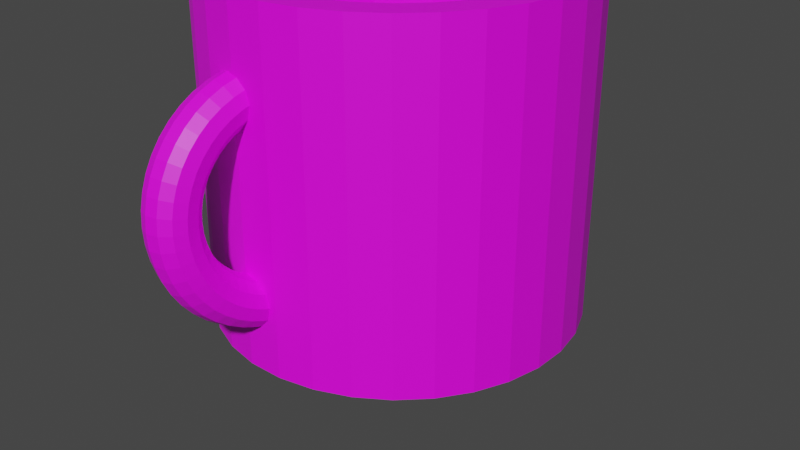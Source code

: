 # Source: Shiriaev-virtualka-hw-3.blend  (saved by Blender 3.6.13; exported with 4.5.12 LTS)
import bpy
from mathutils import Matrix  # noqa: F401  (used for matrix-valued properties, if any)

bpy.ops.wm.read_factory_settings(use_empty=True)
scene = bpy.context.scene
scene.name = 'Scene'

# ---- collections
col_collection = bpy.data.collections.new('Collection'); scene.collection.children.link(col_collection)

# ---- images (referenced by path relative to the original .blend; pixels are not part of the script)
import os
ASSET_DIR = os.environ.get("B2B_ASSET_DIR", "")  # directory of the original .blend (textures are referenced by path, not embedded)
HERE = os.path.dirname(os.path.abspath(__file__))  # packed textures are extracted next to this script under _unpacked/

def load_image(name, relpath, width, height, colorspace="sRGB"):
    """Load a texture the original file referenced (path relative to the .blend, or extracted next to this script)."""
    p = next((c for c in (os.path.join(HERE, relpath), os.path.join(ASSET_DIR, relpath)) if relpath and os.path.exists(c)), "")
    if p:
        img = bpy.data.images.load(p, check_existing=True)
        img.name = name
    else:  # same state as the original file: an image datablock whose file is absent (Cycles renders it pink)
        img = bpy.data.images.new(name, width, height)
        img.source = "FILE"
        img.filepath = "//" + (relpath or name)
    img.colorspace_settings.name = colorspace
    return img
img_dyrachyo_wallpaper_2k_rename_png = load_image('dyrachyo_wallpaper_2k_rename.png', 'dyrachyo_wallpaper_2k_rename.png', 1024, 1024, 'sRGB')

# ---- materials (node trees are filled in below, after node groups)
mat_material_001 = bpy.data.materials.new('Material.001')
mat_material_001.use_transparent_shadow = False
mat_material_001.diffuse_color = (0.8, 0.7295, 0.7295, 1.0)

# ---- material node trees
mat_material_001.use_nodes = True; mat_material_001.node_tree.nodes.clear()
_N = mat_material_001.node_tree.nodes; _L = mat_material_001.node_tree.links
n0 = _N.new('ShaderNodeBsdfPrincipled'); n0.name = 'Principled BSDF'; n0.location = (10, 300)
n0.distribution = 'GGX'
n0.subsurface_method = 'RANDOM_WALK_SKIN'
n0.inputs[3].default_value = 1.45
n0.inputs[27].default_value = (0.0, 0.0, 0.0, 1.0)
n0.inputs[28].default_value = 1.0
n1 = _N.new('ShaderNodeOutputMaterial'); n1.name = 'Material Output'; n1.location = (300, 300)
n2 = _N.new('ShaderNodeTexImage'); n2.name = 'Image Texture'; n2.location = (-335, 258)
n2.image = img_dyrachyo_wallpaper_2k_rename_png
_L.new(n0.outputs[0], n1.inputs[0])
_L.new(n2.outputs[0], n0.inputs[0])
n1.is_active_output = True

# ---- world
world_world = bpy.data.worlds.new('World'); scene.world = world_world
world_world.use_nodes = True; world_world.node_tree.nodes.clear()
_N = world_world.node_tree.nodes; _L = world_world.node_tree.links
n0 = _N.new('ShaderNodeOutputWorld'); n0.name = 'World Output'; n0.location = (300, 300)
n1 = _N.new('ShaderNodeBackground'); n1.name = 'Background'; n1.location = (10, 300)
n1.inputs[0].default_value = (0.05088, 0.05088, 0.05088, 1.0)
_L.new(n1.outputs[0], n0.inputs[0])
n0.is_active_output = True
world_world.color = (0.05088, 0.05088, 0.05088)
world_world.use_sun_shadow = False
world_world.sun_shadow_jitter_overblur = 0.0

# ---- cameras
cam_camera = bpy.data.cameras.new('Camera')
cam_camera.clip_end = 100.0
cam_camera.ortho_scale = 7.314

# ---- meshes
me_cylinder = bpy.data.meshes.new('Cylinder')
me_cylinder.from_pydata([(-1.137e-08, 1.905, -1.905), (0.3716, 1.868, -1.905), (0.7289, 1.76, -1.905), (1.058, 1.584, -1.905), (1.347, 1.347, -1.905), (1.584, 1.058, -1.905), (1.76, 0.7289, -1.905), (1.868, 0.3716, -1.905), (1.905, -1.705e-09, -1.905), (1.868, -0.3716, -1.905), (1.76, -0.7289, -1.905), (1.584, -1.058, -1.905), (1.347, -1.347, -1.905), (1.058, -1.584, -1.905), (0.7289, -1.76, -1.905), (0.3716, -1.868, -1.905), (-1.137e-08, -1.905, -1.905), (-0.3716, -1.868, -1.905), (-0.7289, -1.76, -1.905), (-1.058, -1.584, -1.905), (-1.347, -1.347, -1.905), (-1.584, -1.058, -1.905), (-1.76, -0.7289, -1.905), (-1.868, -0.3716, -1.905), (-1.905, -1.705e-09, -1.905), (-1.868, 0.3716, -1.905), (-1.76, 0.7289, -1.905), (-1.584, 1.058, -1.905), (-1.347, 1.347, -1.905), (-1.058, 1.584, -1.905), (-0.7289, 1.76, -1.905), (-0.3716, 1.868, -1.905), (-1.676e-08, 1.627, 1.629), (-1.137e-08, 1.905, 1.628), (0.3173, 1.595, 1.629), (0.3716, 1.868, 1.628), (0.6225, 1.503, 1.629), (0.7289, 1.76, 1.628), (0.9037, 1.352, 1.629), (1.058, 1.584, 1.628), (1.15, 1.15, 1.629), (1.347, 1.347, 1.628), (1.352, 0.9037, 1.629), (1.584, 1.058, 1.628), (1.503, 0.6225, 1.629), (1.76, 0.7289, 1.628), (1.595, 0.3173, 1.629), (1.868, 0.3716, 1.628), (1.627, 0.0, 1.629), (1.905, -1.705e-09, 1.628), (1.595, -0.3173, 1.629), (1.868, -0.3716, 1.628), (1.503, -0.6225, 1.629), (1.76, -0.7289, 1.628), (1.352, -0.9037, 1.629), (1.584, -1.058, 1.628), (1.15, -1.15, 1.629), (1.347, -1.347, 1.628), (0.9037, -1.352, 1.629), (1.058, -1.584, 1.628), (0.6225, -1.503, 1.629), (0.7289, -1.76, 1.628), (0.3173, -1.595, 1.629), (0.3716, -1.868, 1.628), (-1.49e-08, -1.627, 1.629), (-1.137e-08, -1.905, 1.628), (-0.3173, -1.595, 1.629), (-0.3716, -1.868, 1.628), (-0.6225, -1.503, 1.629), (-0.7289, -1.76, 1.628), (-0.9037, -1.352, 1.629), (-1.058, -1.584, 1.628), (-1.15, -1.15, 1.629), (-1.347, -1.347, 1.628), (-1.352, -0.9037, 1.629), (-1.584, -1.058, 1.628), (-1.503, -0.6225, 1.629), (-1.76, -0.7289, 1.628), (-1.595, -0.3173, 1.629), (-1.868, -0.3716, 1.628), (-1.627, -3.725e-09, 1.629), (-1.905, -1.705e-09, 1.628), (-1.595, 0.3173, 1.629), (-1.868, 0.3716, 1.628), (-1.503, 0.6225, 1.629), (-1.76, 0.7289, 1.628), (-1.352, 0.9037, 1.629), (-1.584, 1.058, 1.628), (-1.15, 1.15, 1.629), (-1.347, 1.347, 1.628), (-0.9037, 1.352, 1.629), (-1.058, 1.584, 1.628), (-0.6225, 1.503, 1.629), (-0.7289, 1.76, 1.628), (-0.3173, 1.595, 1.629), (-0.3716, 1.868, 1.628), (-1.069e-07, 1.627, -1.6), (0.3173, 1.595, -1.6), (0.6225, 1.503, -1.6), (0.9037, 1.352, -1.6), (1.15, 1.15, -1.6), (1.352, 0.9037, -1.6), (1.503, 0.6225, -1.6), (1.595, 0.3173, -1.6), (1.627, 0.0, -1.6), (1.595, -0.3173, -1.6), (1.503, -0.6225, -1.6), (1.352, -0.9037, -1.6), (1.15, -1.15, -1.6), (0.9037, -1.352, -1.6), (0.6225, -1.503, -1.6), (0.3173, -1.595, -1.6), (-1.05e-07, -1.627, -1.6), (-0.3173, -1.595, -1.6), (-0.6225, -1.503, -1.6), (-0.9037, -1.352, -1.6), (-1.15, -1.15, -1.6), (-1.352, -0.9037, -1.6), (-1.503, -0.6225, -1.6), (-1.595, -0.3173, -1.6), (-1.627, -3.725e-09, -1.6), (-1.595, 0.3173, -1.6), (-1.503, 0.6225, -1.6), (-1.352, 0.9037, -1.6), (-1.15, 1.15, -1.6), (-0.9037, 1.352, -1.6), (-0.6225, 1.503, -1.6), (-0.3173, 1.595, -1.6), (0.05939, -1.785, -1.486), (-0.06701, -1.777, -1.459), (-0.1627, -1.761, -1.374), (-0.2021, -1.741, -1.252), (-0.1746, -1.723, -1.127), (-0.08758, -1.711, -1.032), (0.03563, -1.708, -0.9925), (0.162, -1.716, -1.019), (0.2577, -1.732, -1.105), (0.2971, -1.752, -1.226), (0.2696, -1.771, -1.351), (0.1826, -1.783, -1.447), (0.05393, -1.945, -1.451), (-0.07231, -1.932, -1.425), (-0.1676, -1.905, -1.342), (-0.2065, -1.869, -1.224), (-0.1784, -1.834, -1.102), (-0.091, -1.811, -1.01), (0.03236, -1.804, -0.9713), (0.1586, -1.816, -0.997), (0.2539, -1.844, -1.08), (0.2927, -1.88, -1.198), (0.2647, -1.914, -1.32), (0.1773, -1.938, -1.412), (0.04756, -2.098, -1.395), (-0.07852, -2.082, -1.371), (-0.1734, -2.043, -1.292), (-0.2116, -1.991, -1.179), (-0.1829, -1.942, -1.063), (-0.09499, -1.907, -0.9748), (0.02854, -1.896, -0.9378), (0.1546, -1.913, -0.9619), (0.2495, -1.952, -1.041), (0.2877, -2.003, -1.153), (0.259, -2.053, -1.269), (0.1711, -2.087, -1.358), (0.04037, -2.243, -1.319), (-0.08551, -2.223, -1.297), (-0.1798, -2.173, -1.224), (-0.2173, -2.107, -1.119), (-0.1879, -2.043, -1.01), (-0.0995, -1.998, -0.9275), (0.02422, -1.983, -0.8925), (0.1501, -2.003, -0.9146), (0.2444, -2.053, -0.988), (0.2819, -2.119, -1.093), (0.2525, -2.183, -1.201), (0.1641, -2.228, -1.284), (0.03249, -2.377, -1.226), (-0.09318, -2.353, -1.206), (-0.1869, -2.294, -1.139), (-0.2236, -2.214, -1.044), (-0.1934, -2.137, -0.9447), (-0.1044, -2.081, -0.8688), (0.0195, -2.063, -0.8363), (0.1452, -2.087, -0.8559), (0.2389, -2.147, -0.9224), (0.2756, -2.226, -1.018), (0.2454, -2.303, -1.117), (0.1564, -2.359, -1.193), (0.02406, -2.497, -1.115), (-0.1014, -2.47, -1.099), (-0.1945, -2.402, -1.04), (-0.2304, -2.311, -0.9555), (-0.1993, -2.221, -0.8675), (-0.1097, -2.157, -0.7996), (0.01443, -2.136, -0.77), (0.1399, -2.163, -0.7867), (0.233, -2.231, -0.8452), (0.2688, -2.322, -0.9297), (0.2378, -2.412, -1.018), (0.1482, -2.476, -1.086), (0.01521, -2.602, -0.9901), (-0.11, -2.572, -0.9767), (-0.2025, -2.496, -0.9275), (-0.2374, -2.395, -0.8554), (-0.2055, -2.294, -0.7799), (-0.1153, -2.223, -0.7212), (0.009127, -2.198, -0.695), (0.1343, -2.228, -0.7083), (0.2268, -2.304, -0.7576), (0.2618, -2.406, -0.8296), (0.2299, -2.506, -0.9051), (0.1396, -2.578, -0.9638), (0.006105, -2.69, -0.8523), (-0.1189, -2.657, -0.8427), (-0.2107, -2.575, -0.8035), (-0.2447, -2.465, -0.7452), (-0.2119, -2.356, -0.6835), (-0.121, -2.278, -0.6348), (0.003663, -2.251, -0.6123), (0.1286, -2.283, -0.6219), (0.2204, -2.366, -0.6611), (0.2545, -2.476, -0.7194), (0.2217, -2.585, -0.7811), (0.1307, -2.663, -0.8298), (-0.003106, -2.759, -0.7043), (-0.1278, -2.724, -0.6986), (-0.219, -2.637, -0.6703), (-0.2521, -2.52, -0.6268), (-0.2183, -2.404, -0.5799), (-0.1267, -2.321, -0.5421), (-0.001864, -2.292, -0.5235), (0.1229, -2.326, -0.5292), (0.214, -2.414, -0.5575), (0.2471, -2.531, -0.601), (0.2134, -2.647, -0.6479), (0.1218, -2.73, -0.6857), (-0.01226, -2.807, -0.5485), (-0.1367, -2.772, -0.547), (-0.2272, -2.681, -0.5301), (-0.2594, -2.559, -0.5022), (-0.2247, -2.438, -0.4708), (-0.1325, -2.351, -0.4444), (-0.007358, -2.322, -0.43), (0.1171, -2.357, -0.4315), (0.2076, -2.448, -0.4485), (0.2398, -2.57, -0.4764), (0.2051, -2.691, -0.5077), (0.1129, -2.778, -0.5341), (-0.02121, -2.836, -0.3877), (-0.1454, -2.799, -0.3905), (-0.2353, -2.706, -0.3853), (-0.2666, -2.581, -0.3735), (-0.231, -2.458, -0.3583), (-0.1381, -2.369, -0.3436), (-0.01273, -2.339, -0.3336), (0.1115, -2.375, -0.3307), (0.2013, -2.468, -0.3359), (0.2326, -2.593, -0.3477), (0.1971, -2.716, -0.363), (0.1042, -2.805, -0.3776), (-0.0298, -2.842, -0.2246), (-0.1538, -2.806, -0.2318), (-0.243, -2.713, -0.2385), (-0.2734, -2.587, -0.243), (-0.237, -2.463, -0.2441), (-0.1435, -2.373, -0.2414), (-0.01788, -2.343, -0.2357), (0.1061, -2.379, -0.2285), (0.1953, -2.473, -0.2217), (0.2258, -2.598, -0.2172), (0.1893, -2.722, -0.2162), (0.0958, -2.812, -0.2189), (-0.03787, -2.828, -0.06191), (-0.1617, -2.792, -0.07346), (-0.2502, -2.7, -0.09212), (-0.2799, -2.575, -0.1129), (-0.2427, -2.453, -0.1302), (-0.1485, -2.364, -0.1394), (-0.02272, -2.334, -0.1381), (0.1011, -2.37, -0.1265), (0.1897, -2.462, -0.1079), (0.2193, -2.587, -0.08709), (0.1821, -2.709, -0.06978), (0.08794, -2.798, -0.06056), (-0.0453, -2.792, 0.09749), (-0.1689, -2.757, 0.08167), (-0.2569, -2.667, 0.05134), (-0.2858, -2.547, 0.01464), (-0.2479, -2.428, -0.01862), (-0.1532, -2.342, -0.0395), (-0.02718, -2.313, -0.04243), (0.09641, -2.348, -0.02661), (0.1845, -2.437, 0.003722), (0.2134, -2.558, 0.04043), (0.1754, -2.677, 0.07368), (0.08072, -2.763, 0.09457), (-0.05195, -2.736, 0.2509), (-0.1754, -2.703, 0.231), (-0.2629, -2.617, 0.1894), (-0.2912, -2.502, 0.1374), (-0.2525, -2.388, 0.08878), (-0.1574, -2.307, 0.05666), (-0.03117, -2.279, 0.04962), (0.09224, -2.312, 0.06956), (0.1798, -2.398, 0.1111), (0.208, -2.513, 0.1632), (0.1694, -2.627, 0.2118), (0.07424, -2.708, 0.2439), (-0.05772, -2.66, 0.3957), (-0.181, -2.629, 0.3719), (-0.2681, -2.549, 0.3198), (-0.2958, -2.441, 0.2532), (-0.2566, -2.335, 0.1901), (-0.161, -2.259, 0.1474), (-0.03463, -2.233, 0.1365), (0.08863, -2.265, 0.1603), (0.1758, -2.345, 0.2125), (0.2034, -2.453, 0.279), (0.1642, -2.559, 0.3421), (0.06863, -2.635, 0.3848), (-0.06249, -2.566, 0.5294), (-0.1856, -2.538, 0.5021), (-0.2724, -2.464, 0.4401), (-0.2996, -2.366, 0.3602), (-0.2599, -2.27, 0.2838), (-0.164, -2.2, 0.2312), (-0.03749, -2.177, 0.2167), (0.08563, -2.206, 0.2441), (0.1724, -2.279, 0.3061), (0.1996, -2.377, 0.386), (0.1599, -2.474, 0.4624), (0.06398, -2.543, 0.5149), (-0.0662, -2.456, 0.6498), (-0.1892, -2.43, 0.6192), (-0.2757, -2.365, 0.5484), (-0.3026, -2.278, 0.4565), (-0.2625, -2.192, 0.368), (-0.1663, -2.131, 0.3067), (-0.03972, -2.111, 0.289), (0.08331, -2.137, 0.3196), (0.1698, -2.202, 0.3903), (0.1966, -2.289, 0.4823), (0.1566, -2.374, 0.5707), (0.06038, -2.436, 0.6321), (-0.06877, -2.33, 0.7547), (-0.1917, -2.308, 0.7213), (-0.2781, -2.252, 0.6428), (-0.3046, -2.177, 0.5404), (-0.2643, -2.104, 0.4414), (-0.1679, -2.052, 0.3724), (-0.04126, -2.035, 0.3519), (0.0817, -2.058, 0.3853), (0.168, -2.114, 0.4638), (0.1946, -2.189, 0.5662), (0.1543, -2.262, 0.6652), (0.05787, -2.314, 0.7342), (-0.07017, -2.192, 0.8424), (-0.1931, -2.174, 0.8066), (-0.2793, -2.128, 0.7217), (-0.3057, -2.067, 0.6105), (-0.2653, -2.008, 0.5028), (-0.1688, -1.966, 0.4274), (-0.0421, -1.953, 0.4045), (0.08082, -1.972, 0.4403), (0.167, -2.018, 0.5251), (0.1935, -2.078, 0.6363), (0.153, -2.137, 0.7441), (0.05651, -2.179, 0.8195), (-0.07037, -2.044, 0.9113), (-0.1933, -2.029, 0.8737), (-0.2795, -1.994, 0.7838), (-0.3059, -1.948, 0.6657), (-0.2654, -1.904, 0.5511), (-0.1689, -1.873, 0.4706), (-0.04222, -1.864, 0.4459), (0.0807, -1.879, 0.4835), (0.1669, -1.914, 0.5734), (0.1933, -1.96, 0.6915), (0.1528, -2.004, 0.8061), (0.05632, -2.035, 0.8866), (-0.06936, -1.888, 0.9604), (-0.1923, -1.877, 0.9214), (-0.2786, -1.854, 0.8279), (-0.3051, -1.824, 0.7049), (-0.2647, -1.795, 0.5854), (-0.1683, -1.775, 0.5013), (-0.04161, -1.77, 0.4753), (0.08133, -1.781, 0.5142), (0.1676, -1.805, 0.6077), (0.1941, -1.835, 0.7307), (0.1537, -1.864, 0.8503), (0.0573, -1.883, 0.9343), (-0.06716, -1.727, 0.9887), (-0.1902, -1.721, 0.949), (-0.2766, -1.709, 0.8534), (-0.3033, -1.695, 0.7276), (-0.2632, -1.682, 0.6052), (-0.1669, -1.674, 0.5191), (-0.0403, -1.674, 0.4923), (0.0827, -1.68, 0.532), (0.1691, -1.692, 0.6275), (0.1959, -1.706, 0.7534), (0.1557, -1.719, 0.8757), (0.05944, -1.726, 0.9619)], [], [(31, 95, 33, 0), (2, 37, 39, 3), (3, 39, 41, 4), (4, 41, 43, 5), (5, 43, 45, 6), (6, 45, 47, 7), (7, 47, 49, 8), (8, 49, 51, 9), (9, 51, 53, 10), (10, 53, 55, 11), (11, 55, 57, 12), (12, 57, 59, 13), (13, 59, 61, 14), (14, 61, 63, 15), (15, 63, 65, 16), (16, 65, 67, 17), (17, 67, 69, 18), (18, 69, 71, 19), (19, 71, 73, 20), (20, 73, 75, 21), (21, 75, 77, 22), (22, 77, 79, 23), (23, 79, 81, 24), (24, 81, 83, 25), (25, 83, 85, 26), (26, 85, 87, 27), (27, 87, 89, 28), (28, 89, 91, 29), (29, 91, 93, 30), (30, 93, 95, 31), (0, 33, 35, 1), (1, 35, 37, 2), (0, 1, 2, 3, 4, 5, 6, 7, 8, 9, 10, 11, 12, 13, 14, 15, 16, 17, 18, 19, 20, 21, 22, 23, 24, 25, 26, 27, 28, 29, 30, 31), (35, 33, 32, 34), (37, 35, 34, 36), (39, 37, 36, 38), (41, 39, 38, 40), (43, 41, 40, 42), (45, 43, 42, 44), (47, 45, 44, 46), (49, 47, 46, 48), (51, 49, 48, 50), (53, 51, 50, 52), (55, 53, 52, 54), (57, 55, 54, 56), (59, 57, 56, 58), (61, 59, 58, 60), (63, 61, 60, 62), (65, 63, 62, 64), (67, 65, 64, 66), (69, 67, 66, 68), (71, 69, 68, 70), (73, 71, 70, 72), (75, 73, 72, 74), (77, 75, 74, 76), (79, 77, 76, 78), (81, 79, 78, 80), (83, 81, 80, 82), (85, 83, 82, 84), (87, 85, 84, 86), (89, 87, 86, 88), (91, 89, 88, 90), (93, 91, 90, 92), (95, 93, 92, 94), (33, 95, 94, 32), (40, 38, 99, 100), (97, 96, 127, 126, 125, 124, 123, 122, 121, 120, 119, 118, 117, 116, 115, 114, 113, 112, 111, 110, 109, 108, 107, 106, 105, 104, 103, 102, 101, 100, 99, 98), (58, 56, 108, 109), (76, 74, 117, 118), (94, 92, 126, 127), (50, 48, 104, 105), (68, 66, 113, 114), (86, 84, 122, 123), (32, 94, 127, 96), (42, 40, 100, 101), (60, 58, 109, 110), (78, 76, 118, 119), (34, 32, 96, 97), (52, 50, 105, 106), (70, 68, 114, 115), (88, 86, 123, 124), (44, 42, 101, 102), (62, 60, 110, 111), (80, 78, 119, 120), (36, 34, 97, 98), (54, 52, 106, 107), (72, 70, 115, 116), (90, 88, 124, 125), (46, 44, 102, 103), (64, 62, 111, 112), (82, 80, 120, 121), (38, 36, 98, 99), (56, 54, 107, 108), (74, 72, 116, 117), (92, 90, 125, 126), (48, 46, 103, 104), (66, 64, 112, 113), (84, 82, 121, 122), (128, 140, 141, 129), (129, 141, 142, 130), (130, 142, 143, 131), (131, 143, 144, 132), (132, 144, 145, 133), (133, 145, 146, 134), (134, 146, 147, 135), (135, 147, 148, 136), (136, 148, 149, 137), (137, 149, 150, 138), (138, 150, 151, 139), (139, 151, 140, 128), (140, 152, 153, 141), (141, 153, 154, 142), (142, 154, 155, 143), (143, 155, 156, 144), (144, 156, 157, 145), (145, 157, 158, 146), (146, 158, 159, 147), (147, 159, 160, 148), (148, 160, 161, 149), (149, 161, 162, 150), (150, 162, 163, 151), (151, 163, 152, 140), (152, 164, 165, 153), (153, 165, 166, 154), (154, 166, 167, 155), (155, 167, 168, 156), (156, 168, 169, 157), (157, 169, 170, 158), (158, 170, 171, 159), (159, 171, 172, 160), (160, 172, 173, 161), (161, 173, 174, 162), (162, 174, 175, 163), (163, 175, 164, 152), (164, 176, 177, 165), (165, 177, 178, 166), (166, 178, 179, 167), (167, 179, 180, 168), (168, 180, 181, 169), (169, 181, 182, 170), (170, 182, 183, 171), (171, 183, 184, 172), (172, 184, 185, 173), (173, 185, 186, 174), (174, 186, 187, 175), (175, 187, 176, 164), (176, 188, 189, 177), (177, 189, 190, 178), (178, 190, 191, 179), (179, 191, 192, 180), (180, 192, 193, 181), (181, 193, 194, 182), (182, 194, 195, 183), (183, 195, 196, 184), (184, 196, 197, 185), (185, 197, 198, 186), (186, 198, 199, 187), (187, 199, 188, 176), (188, 200, 201, 189), (189, 201, 202, 190), (190, 202, 203, 191), (191, 203, 204, 192), (192, 204, 205, 193), (193, 205, 206, 194), (194, 206, 207, 195), (195, 207, 208, 196), (196, 208, 209, 197), (197, 209, 210, 198), (198, 210, 211, 199), (199, 211, 200, 188), (200, 212, 213, 201), (201, 213, 214, 202), (202, 214, 215, 203), (203, 215, 216, 204), (204, 216, 217, 205), (205, 217, 218, 206), (206, 218, 219, 207), (207, 219, 220, 208), (208, 220, 221, 209), (209, 221, 222, 210), (210, 222, 223, 211), (211, 223, 212, 200), (212, 224, 225, 213), (213, 225, 226, 214), (214, 226, 227, 215), (215, 227, 228, 216), (216, 228, 229, 217), (217, 229, 230, 218), (218, 230, 231, 219), (219, 231, 232, 220), (220, 232, 233, 221), (221, 233, 234, 222), (222, 234, 235, 223), (223, 235, 224, 212), (224, 236, 237, 225), (225, 237, 238, 226), (226, 238, 239, 227), (227, 239, 240, 228), (228, 240, 241, 229), (229, 241, 242, 230), (230, 242, 243, 231), (231, 243, 244, 232), (232, 244, 245, 233), (233, 245, 246, 234), (234, 246, 247, 235), (235, 247, 236, 224), (236, 248, 249, 237), (237, 249, 250, 238), (238, 250, 251, 239), (239, 251, 252, 240), (240, 252, 253, 241), (241, 253, 254, 242), (242, 254, 255, 243), (243, 255, 256, 244), (244, 256, 257, 245), (245, 257, 258, 246), (246, 258, 259, 247), (247, 259, 248, 236), (248, 260, 261, 249), (249, 261, 262, 250), (250, 262, 263, 251), (251, 263, 264, 252), (252, 264, 265, 253), (253, 265, 266, 254), (254, 266, 267, 255), (255, 267, 268, 256), (256, 268, 269, 257), (257, 269, 270, 258), (258, 270, 271, 259), (259, 271, 260, 248), (260, 272, 273, 261), (261, 273, 274, 262), (262, 274, 275, 263), (263, 275, 276, 264), (264, 276, 277, 265), (265, 277, 278, 266), (266, 278, 279, 267), (267, 279, 280, 268), (268, 280, 281, 269), (269, 281, 282, 270), (270, 282, 283, 271), (271, 283, 272, 260), (272, 284, 285, 273), (273, 285, 286, 274), (274, 286, 287, 275), (275, 287, 288, 276), (276, 288, 289, 277), (277, 289, 290, 278), (278, 290, 291, 279), (279, 291, 292, 280), (280, 292, 293, 281), (281, 293, 294, 282), (282, 294, 295, 283), (283, 295, 284, 272), (284, 296, 297, 285), (285, 297, 298, 286), (286, 298, 299, 287), (287, 299, 300, 288), (288, 300, 301, 289), (289, 301, 302, 290), (290, 302, 303, 291), (291, 303, 304, 292), (292, 304, 305, 293), (293, 305, 306, 294), (294, 306, 307, 295), (295, 307, 296, 284), (296, 308, 309, 297), (297, 309, 310, 298), (298, 310, 311, 299), (299, 311, 312, 300), (300, 312, 313, 301), (301, 313, 314, 302), (302, 314, 315, 303), (303, 315, 316, 304), (304, 316, 317, 305), (305, 317, 318, 306), (306, 318, 319, 307), (307, 319, 308, 296), (308, 320, 321, 309), (309, 321, 322, 310), (310, 322, 323, 311), (311, 323, 324, 312), (312, 324, 325, 313), (313, 325, 326, 314), (314, 326, 327, 315), (315, 327, 328, 316), (316, 328, 329, 317), (317, 329, 330, 318), (318, 330, 331, 319), (319, 331, 320, 308), (320, 332, 333, 321), (321, 333, 334, 322), (322, 334, 335, 323), (323, 335, 336, 324), (324, 336, 337, 325), (325, 337, 338, 326), (326, 338, 339, 327), (327, 339, 340, 328), (328, 340, 341, 329), (329, 341, 342, 330), (330, 342, 343, 331), (331, 343, 332, 320), (332, 344, 345, 333), (333, 345, 346, 334), (334, 346, 347, 335), (335, 347, 348, 336), (336, 348, 349, 337), (337, 349, 350, 338), (338, 350, 351, 339), (339, 351, 352, 340), (340, 352, 353, 341), (341, 353, 354, 342), (342, 354, 355, 343), (343, 355, 344, 332), (344, 356, 357, 345), (345, 357, 358, 346), (346, 358, 359, 347), (347, 359, 360, 348), (348, 360, 361, 349), (349, 361, 362, 350), (350, 362, 363, 351), (351, 363, 364, 352), (352, 364, 365, 353), (353, 365, 366, 354), (354, 366, 367, 355), (355, 367, 356, 344), (356, 368, 369, 357), (357, 369, 370, 358), (358, 370, 371, 359), (359, 371, 372, 360), (360, 372, 373, 361), (361, 373, 374, 362), (362, 374, 375, 363), (363, 375, 376, 364), (364, 376, 377, 365), (365, 377, 378, 366), (366, 378, 379, 367), (367, 379, 368, 356), (368, 380, 381, 369), (369, 381, 382, 370), (370, 382, 383, 371), (371, 383, 384, 372), (372, 384, 385, 373), (373, 385, 386, 374), (374, 386, 387, 375), (375, 387, 388, 376), (376, 388, 389, 377), (377, 389, 390, 378), (378, 390, 391, 379), (379, 391, 380, 368), (380, 392, 393, 381), (381, 393, 394, 382), (382, 394, 395, 383), (383, 395, 396, 384), (384, 396, 397, 385), (385, 397, 398, 386), (386, 398, 399, 387), (387, 399, 400, 388), (388, 400, 401, 389), (389, 401, 402, 390), (390, 402, 403, 391), (391, 403, 392, 380)])
_uv = me_cylinder.uv_layers.new(name='UVMap')
_uv.uv.foreach_set('vector', [0.03125, 0.3257, 0.03125, 0.8666, 0.0, 0.8666, 0.0, 0.3257, 0.9375, 0.3257, 0.9375, 0.8666, 0.9063, 0.8666, 0.9063, 0.3257, 0.9063, 0.3257, 0.9063, 0.8666, 0.875, 0.8666, 0.875, 0.3257, 0.875, 0.3257, 0.875, 0.8666, 0.8438, 0.8666, 0.8438, 0.3257, 0.8438, 0.3257, 0.8438, 0.8666, 0.8125, 0.8666, 0.8125, 0.3257, 0.8125, 0.3257, 0.8125, 0.8666, 0.7813, 0.8666, 0.7813, 0.3257, 0.7813, 0.3257, 0.7813, 0.8666, 0.75, 0.8666, 0.75, 0.3257, 0.75, 0.3257, 0.75, 0.8666, 0.7188, 0.8666, 0.7188, 0.3257, 0.7188, 0.3257, 0.7188, 0.8666, 0.6875, 0.8666, 0.6875, 0.3257, 0.6875, 0.3257, 0.6875, 0.8666, 0.6563, 0.8666, 0.6563, 0.3257, 0.6563, 0.3257, 0.6563, 0.8666, 0.625, 0.8666, 0.625, 0.3257, 0.625, 0.3257, 0.625, 0.8666, 0.5938, 0.8666, 0.5938, 0.3257, 0.5938, 0.3257, 0.5938, 0.8666, 0.5625, 0.8666, 0.5625, 0.3257, 0.5625, 0.3257, 0.5625, 0.8666, 0.5312, 0.8666, 0.5312, 0.3257, 0.5312, 0.3257, 0.5312, 0.8666, 0.5, 0.8666, 0.5, 0.3257, 0.5, 0.3257, 0.5, 0.8666, 0.4688, 0.8666, 0.4688, 0.3257, 0.4688, 0.3257, 0.4688, 0.8666, 0.4375, 0.8666, 0.4375, 0.3257, 0.4375, 0.3257, 0.4375, 0.8666, 0.4062, 0.8666, 0.4062, 0.3257, 0.4062, 0.3257, 0.4062, 0.8666, 0.375, 0.8666, 0.375, 0.3257, 0.375, 0.3257, 0.375, 0.8666, 0.3438, 0.8666, 0.3438, 0.3257, 0.3438, 0.3257, 0.3438, 0.8666, 0.3125, 0.8666, 0.3125, 0.3257, 0.3125, 0.3257, 0.3125, 0.8666, 0.2812, 0.8666, 0.2812, 0.3257, 0.2812, 0.3257, 0.2812, 0.8666, 0.25, 0.8666, 0.25, 0.3257, 0.25, 0.3257, 0.25, 0.8666, 0.2188, 0.8666, 0.2188, 0.3257, 0.2188, 0.3257, 0.2188, 0.8666, 0.1875, 0.8666, 0.1875, 0.3257, 0.1875, 0.3257, 0.1875, 0.8666, 0.1562, 0.8666, 0.1562, 0.3257, 0.1562, 0.3257, 0.1562, 0.8666, 0.125, 0.8666, 0.125, 0.3257, 0.125, 0.3257, 0.125, 0.8666, 0.09375, 0.8666, 0.09375, 0.3257, 0.09375, 0.3257, 0.09375, 0.8666, 0.0625, 0.8666, 0.0625, 0.3257, 0.0625, 0.3257, 0.0625, 0.8666, 0.03125, 0.8666, 0.03125, 0.3257, 1.0, 0.3257, 1.0, 0.8666, 0.9688, 0.8666, 0.9688, 0.3257, 0.9688, 0.3257, 0.9688, 0.8666, 0.9375, 0.8666, 0.9375, 0.3257, 0.75, 1.004, 0.7968, 0.9994, 0.8418, 0.9858, 0.8833, 0.9636, 0.9197, 0.9338, 0.9496, 0.8974, 0.9717, 0.8559, 0.9854, 0.8109, 0.99, 0.7641, 0.9854, 0.7172, 0.9717, 0.6722, 0.9496, 0.6307, 0.9197, 0.5944, 0.8833, 0.5645, 0.8418, 0.5423, 0.7968, 0.5287, 0.75, 0.5241, 0.7032, 0.5287, 0.6582, 0.5423, 0.6167, 0.5645, 0.5803, 0.5944, 0.5504, 0.6307, 0.5283, 0.6722, 0.5146, 0.7172, 0.51, 0.7641, 0.5146, 0.8109, 0.5283, 0.8559, 0.5504, 0.8974, 0.5803, 0.9338, 0.6167, 0.9636, 0.6582, 0.9858, 0.7032, 0.9994, 0.2968, 0.4854, 0.25, 0.49, 0.25, 0.455, 0.29, 0.451, 0.3418, 0.4717, 0.2968, 0.4854, 0.29, 0.451, 0.3284, 0.4394, 0.3833, 0.4496, 0.3418, 0.4717, 0.3284, 0.4394, 0.3639, 0.4204, 0.4197, 0.4197, 0.3833, 0.4496, 0.3639, 0.4204, 0.3949, 0.3949, 0.4496, 0.3833, 0.4197, 0.4197, 0.3949, 0.3949, 0.4204, 0.3639, 0.4717, 0.3418, 0.4496, 0.3833, 0.4204, 0.3639, 0.4394, 0.3284, 0.4854, 0.2968, 0.4717, 0.3418, 0.4394, 0.3284, 0.451, 0.29, 0.49, 0.25, 0.4854, 0.2968, 0.451, 0.29, 0.455, 0.25, 0.4854, 0.2032, 0.49, 0.25, 0.455, 0.25, 0.451, 0.21, 0.4717, 0.1582, 0.4854, 0.2032, 0.451, 0.21, 0.4394, 0.1716, 0.4496, 0.1167, 0.4717, 0.1582, 0.4394, 0.1716, 0.4204, 0.1361, 0.4197, 0.08029, 0.4496, 0.1167, 0.4204, 0.1361, 0.3949, 0.1051, 0.3833, 0.05045, 0.4197, 0.08029, 0.3949, 0.1051, 0.3639, 0.07959, 0.3418, 0.02827, 0.3833, 0.05045, 0.3639, 0.07959, 0.3284, 0.06065, 0.2968, 0.01461, 0.3418, 0.02827, 0.3284, 0.06065, 0.29, 0.04899, 0.25, 0.01, 0.2968, 0.01461, 0.29, 0.04899, 0.25, 0.04505, 0.2032, 0.01461, 0.25, 0.01, 0.25, 0.04505, 0.21, 0.04899, 0.1582, 0.02827, 0.2032, 0.01461, 0.21, 0.04899, 0.1716, 0.06065, 0.1167, 0.05045, 0.1582, 0.02827, 0.1716, 0.06065, 0.1361, 0.07959, 0.08029, 0.08029, 0.1167, 0.05045, 0.1361, 0.07959, 0.1051, 0.1051, 0.05045, 0.1167, 0.08029, 0.08029, 0.1051, 0.1051, 0.07959, 0.1361, 0.02827, 0.1582, 0.05045, 0.1167, 0.07959, 0.1361, 0.06065, 0.1716, 0.01461, 0.2032, 0.02827, 0.1582, 0.06065, 0.1716, 0.04899, 0.21, 0.01, 0.25, 0.01461, 0.2032, 0.04899, 0.21, 0.04505, 0.25, 0.01461, 0.2968, 0.01, 0.25, 0.04505, 0.25, 0.04899, 0.29, 0.02827, 0.3418, 0.01461, 0.2968, 0.04899, 0.29, 0.06065, 0.3284, 0.05045, 0.3833, 0.02827, 0.3418, 0.06065, 0.3284, 0.07959, 0.3639, 0.08029, 0.4197, 0.05045, 0.3833, 0.07959, 0.3639, 0.1051, 0.3949, 0.1167, 0.4496, 0.08029, 0.4197, 0.1051, 0.3949, 0.1361, 0.4204, 0.1582, 0.4717, 0.1167, 0.4496, 0.1361, 0.4204, 0.1716, 0.4394, 0.2032, 0.4854, 0.1582, 0.4717, 0.1716, 0.4394, 0.21, 0.451, 0.25, 0.49, 0.2032, 0.4854, 0.21, 0.451, 0.25, 0.455, 0.3949, 0.3949, 0.3639, 0.4204, 0.3639, 0.4204, 0.3949, 0.3949, 0.29, 0.451, 0.25, 0.455, 0.21, 0.451, 0.1716, 0.4394, 0.1361, 0.4204, 0.1051, 0.3949, 0.07959, 0.3639, 0.06065, 0.3284, 0.04899, 0.29, 0.04505, 0.25, 0.04899, 0.21, 0.06065, 0.1716, 0.07959, 0.1361, 0.1051, 0.1051, 0.1361, 0.07959, 0.1716, 0.06065, 0.21, 0.04899, 0.25, 0.04505, 0.29, 0.04899, 0.3284, 0.06065, 0.3639, 0.07959, 0.3949, 0.1051, 0.4204, 0.1361, 0.4394, 0.1716, 0.451, 0.21, 0.455, 0.25, 0.451, 0.29, 0.4394, 0.3284, 0.4204, 0.3639, 0.3949, 0.3949, 0.3639, 0.4204, 0.3284, 0.4394, 0.3639, 0.07959, 0.3949, 0.1051, 0.3949, 0.1051, 0.3639, 0.07959, 0.06065, 0.1716, 0.07959, 0.1361, 0.07959, 0.1361, 0.06065, 0.1716, 0.21, 0.451, 0.1716, 0.4394, 0.1716, 0.4394, 0.21, 0.451, 0.451, 0.21, 0.455, 0.25, 0.455, 0.25, 0.451, 0.21, 0.1716, 0.06065, 0.21, 0.04899, 0.21, 0.04899, 0.1716, 0.06065, 0.07959, 0.3639, 0.06065, 0.3284, 0.06065, 0.3284, 0.07959, 0.3639, 0.25, 0.455, 0.21, 0.451, 0.21, 0.451, 0.25, 0.455, 0.4204, 0.3639, 0.3949, 0.3949, 0.3949, 0.3949, 0.4204, 0.3639, 0.3284, 0.06065, 0.3639, 0.07959, 0.3639, 0.07959, 0.3284, 0.06065, 0.04899, 0.21, 0.06065, 0.1716, 0.06065, 0.1716, 0.04899, 0.21, 0.29, 0.451, 0.25, 0.455, 0.25, 0.455, 0.29, 0.451, 0.4394, 0.1716, 0.451, 0.21, 0.451, 0.21, 0.4394, 0.1716, 0.1361, 0.07959, 0.1716, 0.06065, 0.1716, 0.06065, 0.1361, 0.07959, 0.1051, 0.3949, 0.07959, 0.3639, 0.07959, 0.3639, 0.1051, 0.3949, 0.4394, 0.3284, 0.4204, 0.3639, 0.4204, 0.3639, 0.4394, 0.3284, 0.29, 0.04899, 0.3284, 0.06065, 0.3284, 0.06065, 0.29, 0.04899, 0.04505, 0.25, 0.04899, 0.21, 0.04899, 0.21, 0.04505, 0.25, 0.3284, 0.4394, 0.29, 0.451, 0.29, 0.451, 0.3284, 0.4394, 0.4204, 0.1361, 0.4394, 0.1716, 0.4394, 0.1716, 0.4204, 0.1361, 0.1051, 0.1051, 0.1361, 0.07959, 0.1361, 0.07959, 0.1051, 0.1051, 0.1361, 0.4204, 0.1051, 0.3949, 0.1051, 0.3949, 0.1361, 0.4204, 0.451, 0.29, 0.4394, 0.3284, 0.4394, 0.3284, 0.451, 0.29, 0.25, 0.04505, 0.29, 0.04899, 0.29, 0.04899, 0.25, 0.04505, 0.04899, 0.29, 0.04505, 0.25, 0.04505, 0.25, 0.04899, 0.29, 0.3639, 0.4204, 0.3284, 0.4394, 0.3284, 0.4394, 0.3639, 0.4204, 0.3949, 0.1051, 0.4204, 0.1361, 0.4204, 0.1361, 0.3949, 0.1051, 0.07959, 0.1361, 0.1051, 0.1051, 0.1051, 0.1051, 0.07959, 0.1361, 0.1716, 0.4394, 0.1361, 0.4204, 0.1361, 0.4204, 0.1716, 0.4394, 0.455, 0.25, 0.451, 0.29, 0.451, 0.29, 0.455, 0.25, 0.21, 0.04899, 0.25, 0.04505, 0.25, 0.04505, 0.21, 0.04899, 0.06065, 0.3284, 0.04899, 0.29, 0.04899, 0.29, 0.06065, 0.3284, 0.5625, 0.5, 0.5833, 0.5, 0.5833, 0.5833, 0.5625, 0.5833, 0.5625, 0.5833, 0.5833, 0.5833, 0.5833, 0.6667, 0.5625, 0.6667, 0.5625, 0.6667, 0.5833, 0.6667, 0.5833, 0.75, 0.5625, 0.75, 0.5625, 0.75, 0.5833, 0.75, 0.5833, 0.8333, 0.5625, 0.8333, 0.5625, 0.8333, 0.5833, 0.8333, 0.5833, 0.9167, 0.5625, 0.9167, 0.5625, 0.9167, 0.5833, 0.9167, 0.5833, 1.0, 0.5625, 1.0, 0.5625, 2.22e-16, 0.5833, 2.22e-16, 0.5833, 0.08333, 0.5625, 0.08333, 0.5625, 0.08333, 0.5833, 0.08333, 0.5833, 0.1667, 0.5625, 0.1667, 0.5625, 0.1667, 0.5833, 0.1667, 0.5833, 0.25, 0.5625, 0.25, 0.5625, 0.25, 0.5833, 0.25, 0.5833, 0.3333, 0.5625, 0.3333, 0.5625, 0.3333, 0.5833, 0.3333, 0.5833, 0.4167, 0.5625, 0.4167, 0.5625, 0.4167, 0.5833, 0.4167, 0.5833, 0.5, 0.5625, 0.5, 0.5833, 0.5, 0.6042, 0.5, 0.6042, 0.5833, 0.5833, 0.5833, 0.5833, 0.5833, 0.6042, 0.5833, 0.6042, 0.6667, 0.5833, 0.6667, 0.5833, 0.6667, 0.6042, 0.6667, 0.6042, 0.75, 0.5833, 0.75, 0.5833, 0.75, 0.6042, 0.75, 0.6042, 0.8333, 0.5833, 0.8333, 0.5833, 0.8333, 0.6042, 0.8333, 0.6042, 0.9167, 0.5833, 0.9167, 0.5833, 0.9167, 0.6042, 0.9167, 0.6042, 1.0, 0.5833, 1.0, 0.5833, 2.22e-16, 0.6042, 2.22e-16, 0.6042, 0.08333, 0.5833, 0.08333, 0.5833, 0.08333, 0.6042, 0.08333, 0.6042, 0.1667, 0.5833, 0.1667, 0.5833, 0.1667, 0.6042, 0.1667, 0.6042, 0.25, 0.5833, 0.25, 0.5833, 0.25, 0.6042, 0.25, 0.6042, 0.3333, 0.5833, 0.3333, 0.5833, 0.3333, 0.6042, 0.3333, 0.6042, 0.4167, 0.5833, 0.4167, 0.5833, 0.4167, 0.6042, 0.4167, 0.6042, 0.5, 0.5833, 0.5, 0.6042, 0.5, 0.625, 0.5, 0.625, 0.5833, 0.6042, 0.5833, 0.6042, 0.5833, 0.625, 0.5833, 0.625, 0.6667, 0.6042, 0.6667, 0.6042, 0.6667, 0.625, 0.6667, 0.625, 0.75, 0.6042, 0.75, 0.6042, 0.75, 0.625, 0.75, 0.625, 0.8333, 0.6042, 0.8333, 0.6042, 0.8333, 0.625, 0.8333, 0.625, 0.9167, 0.6042, 0.9167, 0.6042, 0.9167, 0.625, 0.9167, 0.625, 1.0, 0.6042, 1.0, 0.6042, 2.22e-16, 0.625, 2.22e-16, 0.625, 0.08333, 0.6042, 0.08333, 0.6042, 0.08333, 0.625, 0.08333, 0.625, 0.1667, 0.6042, 0.1667, 0.6042, 0.1667, 0.625, 0.1667, 0.625, 0.25, 0.6042, 0.25, 0.6042, 0.25, 0.625, 0.25, 0.625, 0.3333, 0.6042, 0.3333, 0.6042, 0.3333, 0.625, 0.3333, 0.625, 0.4167, 0.6042, 0.4167, 0.6042, 0.9153, 0.625, 0.9153, 0.625, 0.9986, 0.6042, 0.9986, 0.625, 0.5, 0.6458, 0.5, 0.6458, 0.5833, 0.625, 0.5833, 0.625, 0.5833, 0.6458, 0.5833, 0.6458, 0.6667, 0.625, 0.6667, 0.625, 0.6667, 0.6458, 0.6667, 0.6458, 0.75, 0.625, 0.75, 0.625, 0.75, 0.6458, 0.75, 0.6458, 0.8333, 0.625, 0.8333, 0.625, 0.8333, 0.6458, 0.8333, 0.6458, 0.9167, 0.625, 0.9167, 0.625, 0.9167, 0.6458, 0.9167, 0.6458, 1.0, 0.625, 1.0, 0.625, 2.22e-16, 0.6458, 2.22e-16, 0.6458, 0.08333, 0.625, 0.08333, 0.625, 0.08333, 0.6458, 0.08333, 0.6458, 0.1667, 0.625, 0.1667, 0.625, 0.6653, 0.6458, 0.6653, 0.6458, 0.7486, 0.625, 0.7486, 0.625, 0.7486, 0.6458, 0.7486, 0.6458, 0.8319, 0.625, 0.8319, 0.625, 0.8319, 0.6458, 0.8319, 0.6458, 0.9153, 0.625, 0.9153, 0.625, 0.9153, 0.6458, 0.9153, 0.6458, 0.9986, 0.625, 0.9986, 0.6458, 0.5, 0.6667, 0.5, 0.6667, 0.5833, 0.6458, 0.5833, 0.6458, 0.5833, 0.6667, 0.5833, 0.6667, 0.6667, 0.6458, 0.6667, 0.6458, 0.6667, 0.6667, 0.6667, 0.6667, 0.75, 0.6458, 0.75, 0.6458, 0.75, 0.6667, 0.75, 0.6667, 0.8333, 0.6458, 0.8333, 0.6458, 0.8333, 0.6667, 0.8333, 0.6667, 0.9167, 0.6458, 0.9167, 0.6458, 0.9167, 0.6667, 0.9167, 0.6667, 1.0, 0.6458, 1.0, 0.6458, 0.4986, 0.6667, 0.4986, 0.6667, 0.5819, 0.6458, 0.5819, 0.6458, 0.5819, 0.6667, 0.5819, 0.6667, 0.6653, 0.6458, 0.6653, 0.6458, 0.6653, 0.6667, 0.6653, 0.6667, 0.7486, 0.6458, 0.7486, 0.6458, 0.7486, 0.6667, 0.7486, 0.6667, 0.8319, 0.6458, 0.8319, 0.6458, 0.8319, 0.6667, 0.8319, 0.6667, 0.9153, 0.6458, 0.9153, 0.6458, 0.9153, 0.6667, 0.9153, 0.6667, 0.9986, 0.6458, 0.9986, 0.6667, 0.5, 0.6875, 0.5, 0.6875, 0.5833, 0.6667, 0.5833, 0.6667, 0.5833, 0.6875, 0.5833, 0.6875, 0.6667, 0.6667, 0.6667, 0.6667, 0.6667, 0.6875, 0.6667, 0.6875, 0.75, 0.6667, 0.75, 0.6667, 0.75, 0.6875, 0.75, 0.6875, 0.8333, 0.6667, 0.8333, 0.6667, 0.8333, 0.6875, 0.8333, 0.6875, 0.9167, 0.6667, 0.9167, 0.6667, 0.9167, 0.6875, 0.9167, 0.6875, 1.0, 0.6667, 1.0, 0.6667, 0.4986, 0.6875, 0.4986, 0.6875, 0.5819, 0.6667, 0.5819, 0.6667, 0.5819, 0.6875, 0.5819, 0.6875, 0.6653, 0.6667, 0.6653, 0.6667, 0.6653, 0.6875, 0.6653, 0.6875, 0.7486, 0.6667, 0.7486, 0.6667, 0.7486, 0.6875, 0.7486, 0.6875, 0.8319, 0.6667, 0.8319, 0.6667, 0.8319, 0.6875, 0.8319, 0.6875, 0.9153, 0.6667, 0.9153, 0.6667, 0.9153, 0.6875, 0.9153, 0.6875, 0.9986, 0.6667, 0.9986, 0.6875, 0.5, 0.7083, 0.5, 0.7083, 0.5833, 0.6875, 0.5833, 0.6875, 0.5833, 0.7083, 0.5833, 0.7083, 0.6667, 0.6875, 0.6667, 0.6875, 0.6667, 0.7083, 0.6667, 0.7083, 0.75, 0.6875, 0.75, 0.6875, 0.75, 0.7083, 0.75, 0.7083, 0.8333, 0.6875, 0.8333, 0.6875, 0.8333, 0.7083, 0.8333, 0.7083, 0.9167, 0.6875, 0.9167, 0.6875, 0.9167, 0.7083, 0.9167, 0.7083, 1.0, 0.6875, 1.0, 0.6875, 0.4986, 0.7083, 0.4986, 0.7083, 0.5819, 0.6875, 0.5819, 0.6875, 0.5819, 0.7083, 0.5819, 0.7083, 0.6653, 0.6875, 0.6653, 0.6875, 0.6653, 0.7083, 0.6653, 0.7083, 0.7486, 0.6875, 0.7486, 0.6875, 0.7486, 0.7083, 0.7486, 0.7083, 0.8319, 0.6875, 0.8319, 0.6875, 0.8319, 0.7083, 0.8319, 0.7083, 0.9153, 0.6875, 0.9153, 0.6875, 0.4167, 0.7083, 0.4167, 0.7083, 0.5, 0.6875, 0.5, 0.7083, 0.5, 0.7292, 0.5, 0.7292, 0.5833, 0.7083, 0.5833, 0.7083, 0.5833, 0.7292, 0.5833, 0.7292, 0.6667, 0.7083, 0.6667, 0.7083, 0.6667, 0.7292, 0.6667, 0.7292, 0.75, 0.7083, 0.75, 0.7083, 0.75, 0.7292, 0.75, 0.7292, 0.8333, 0.7083, 0.8333, 0.7083, 0.8333, 0.7292, 0.8333, 0.7292, 0.9167, 0.7083, 0.9167, 0.7083, 0.9167, 0.7292, 0.9167, 0.7292, 1.0, 0.7083, 1.0, 0.7083, 0.4986, 0.7292, 0.4986, 0.7292, 0.5819, 0.7083, 0.5819, 0.7083, 0.5819, 0.7292, 0.5819, 0.7292, 0.6653, 0.7083, 0.6653, 0.7083, 0.6653, 0.7292, 0.6653, 0.7292, 0.7486, 0.7083, 0.7486, 0.7083, 0.7486, 0.7292, 0.7486, 0.7292, 0.8319, 0.7083, 0.8319, 0.7083, 0.8319, 0.7292, 0.8319, 0.7292, 0.9153, 0.7083, 0.9153, 0.7083, 0.4167, 0.7292, 0.4167, 0.7292, 0.5, 0.7083, 0.5, 0.7292, 0.5, 0.75, 0.5, 0.75, 0.5833, 0.7292, 0.5833, 0.7292, 0.5833, 0.75, 0.5833, 0.75, 0.6667, 0.7292, 0.6667, 0.7292, 0.6667, 0.75, 0.6667, 0.75, 0.75, 0.7292, 0.75, 0.7292, 0.75, 0.75, 0.75, 0.75, 0.8333, 0.7292, 0.8333, 0.7292, 0.8333, 0.75, 0.8333, 0.75, 0.9167, 0.7292, 0.9167, 0.7292, 0.9167, 0.75, 0.9167, 0.75, 1.0, 0.7292, 1.0, 0.7292, 0.4986, 0.75, 0.4986, 0.75, 0.5819, 0.7292, 0.5819, 0.7292, 0.5819, 0.75, 0.5819, 0.75, 0.6653, 0.7292, 0.6653, 0.7292, 0.6653, 0.75, 0.6653, 0.75, 0.7486, 0.7292, 0.7486, 0.7292, 0.7486, 0.75, 0.7486, 0.75, 0.8319, 0.7292, 0.8319, 0.7292, 0.8319, 0.75, 0.8319, 0.75, 0.9153, 0.7292, 0.9153, 0.7292, 0.4167, 0.75, 0.4167, 0.75, 0.5, 0.7292, 0.5, 0.75, 0.5, 0.7708, 0.5, 0.7708, 0.5833, 0.75, 0.5833, 0.75, 0.5833, 0.7708, 0.5833, 0.7708, 0.6667, 0.75, 0.6667, 0.75, 0.6667, 0.7708, 0.6667, 0.7708, 0.75, 0.75, 0.75, 0.75, 0.75, 0.7708, 0.75, 0.7708, 0.8333, 0.75, 0.8333, 0.75, 0.8333, 0.7708, 0.8333, 0.7708, 0.9167, 0.75, 0.9167, 0.75, 0.9167, 0.7708, 0.9167, 0.7708, 1.0, 0.75, 1.0, 0.75, 0.4986, 0.7708, 0.4986, 0.7708, 0.5819, 0.75, 0.5819, 0.75, 0.5819, 0.7708, 0.5819, 0.7708, 0.6653, 0.75, 0.6653, 0.75, 0.6653, 0.7708, 0.6653, 0.7708, 0.7486, 0.75, 0.7486, 0.75, 0.7486, 0.7708, 0.7486, 0.7708, 0.8319, 0.75, 0.8319, 0.75, 0.8319, 0.7708, 0.8319, 0.7708, 0.9153, 0.75, 0.9153, 0.75, 0.4167, 0.7708, 0.4167, 0.7708, 0.5, 0.75, 0.5, 0.7708, 0.5, 0.7917, 0.5, 0.7917, 0.5833, 0.7708, 0.5833, 0.7708, 0.5833, 0.7917, 0.5833, 0.7917, 0.6667, 0.7708, 0.6667, 0.7708, 0.6667, 0.7917, 0.6667, 0.7917, 0.75, 0.7708, 0.75, 0.7708, 0.75, 0.7917, 0.75, 0.7917, 0.8333, 0.7708, 0.8333, 0.7708, 0.8333, 0.7917, 0.8333, 0.7917, 0.9167, 0.7708, 0.9167, 0.7708, 0.9167, 0.7917, 0.9167, 0.7917, 1.0, 0.7708, 1.0, 0.7708, 0.4986, 0.7917, 0.4986, 0.7917, 0.5819, 0.7708, 0.5819, 0.7708, 0.5819, 0.7917, 0.5819, 0.7917, 0.6653, 0.7708, 0.6653, 0.7708, 0.6653, 0.7917, 0.6653, 0.7917, 0.7486, 0.7708, 0.7486, 0.7708, 0.7486, 0.7917, 0.7486, 0.7917, 0.8319, 0.7708, 0.8319, 0.7708, 0.8319, 0.7917, 0.8319, 0.7917, 0.9153, 0.7708, 0.9153, 0.7708, 0.4167, 0.7917, 0.4167, 0.7917, 0.5, 0.7708, 0.5, 0.7917, 0.5, 0.8125, 0.5, 0.8125, 0.5833, 0.7917, 0.5833, 0.7917, 0.5833, 0.8125, 0.5833, 0.8125, 0.6667, 0.7917, 0.6667, 0.7917, 0.6667, 0.8125, 0.6667, 0.8125, 0.75, 0.7917, 0.75, 0.7917, 0.75, 0.8125, 0.75, 0.8125, 0.8333, 0.7917, 0.8333, 0.7917, 0.8333, 0.8125, 0.8333, 0.8125, 0.9167, 0.7917, 0.9167, 0.7917, 0.9167, 0.8125, 0.9167, 0.8125, 1.0, 0.7917, 1.0, 0.7917, 0.4986, 0.8125, 0.4986, 0.8125, 0.5819, 0.7917, 0.5819, 0.7917, 0.5819, 0.8125, 0.5819, 0.8125, 0.6653, 0.7917, 0.6653, 0.7917, 0.6653, 0.8125, 0.6653, 0.8125, 0.7486, 0.7917, 0.7486, 0.7917, 0.7486, 0.8125, 0.7486, 0.8125, 0.8319, 0.7917, 0.8319, 0.7917, 0.8319, 0.8125, 0.8319, 0.8125, 0.9153, 0.7917, 0.9153, 0.7917, 0.4167, 0.8125, 0.4167, 0.8125, 0.5, 0.7917, 0.5, 0.8125, 0.5, 0.8333, 0.5, 0.8333, 0.5833, 0.8125, 0.5833, 0.8125, 0.5833, 0.8333, 0.5833, 0.8333, 0.6667, 0.8125, 0.6667, 0.8125, 0.6667, 0.8333, 0.6667, 0.8333, 0.75, 0.8125, 0.75, 0.8125, 0.75, 0.8333, 0.75, 0.8333, 0.8333, 0.8125, 0.8333, 0.8125, 0.8333, 0.8333, 0.8333, 0.8333, 0.9167, 0.8125, 0.9167, 0.8125, 0.9167, 0.8333, 0.9167, 0.8333, 1.0, 0.8125, 1.0, 0.8125, 0.4986, 0.8333, 0.4986, 0.8333, 0.5819, 0.8125, 0.5819, 0.8125, 0.5819, 0.8333, 0.5819, 0.8333, 0.6653, 0.8125, 0.6653, 0.8125, 0.6653, 0.8333, 0.6653, 0.8333, 0.7486, 0.8125, 0.7486, 0.8125, 0.7486, 0.8333, 0.7486, 0.8333, 0.8319, 0.8125, 0.8319, 0.8125, 0.8319, 0.8333, 0.8319, 0.8333, 0.9153, 0.8125, 0.9153, 0.8125, 0.4167, 0.8333, 0.4167, 0.8333, 0.5, 0.8125, 0.5, 0.8333, 0.5, 0.8542, 0.5, 0.8542, 0.5833, 0.8333, 0.5833, 0.8333, 0.5833, 0.8542, 0.5833, 0.8542, 0.6667, 0.8333, 0.6667, 0.8333, 0.6667, 0.8542, 0.6667, 0.8542, 0.75, 0.8333, 0.75, 0.8333, 0.75, 0.8542, 0.75, 0.8542, 0.8333, 0.8333, 0.8333, 0.8333, 0.8333, 0.8542, 0.8333, 0.8542, 0.9167, 0.8333, 0.9167, 0.8333, 0.9167, 0.8542, 0.9167, 0.8542, 1.0, 0.8333, 1.0, 0.8333, 0.4986, 0.8542, 0.4986, 0.8542, 0.5819, 0.8333, 0.5819, 0.8333, 0.5819, 0.8542, 0.5819, 0.8542, 0.6653, 0.8333, 0.6653, 0.8333, 0.6653, 0.8542, 0.6653, 0.8542, 0.7486, 0.8333, 0.7486, 0.8333, 0.7486, 0.8542, 0.7486, 0.8542, 0.8319, 0.8333, 0.8319, 0.8333, 0.8319, 0.8542, 0.8319, 0.8542, 0.9153, 0.8333, 0.9153, 0.8333, 0.4167, 0.8542, 0.4167, 0.8542, 0.5, 0.8333, 0.5, 0.8542, 0.5, 0.875, 0.5, 0.875, 0.5833, 0.8542, 0.5833, 0.8542, 0.5833, 0.875, 0.5833, 0.875, 0.6667, 0.8542, 0.6667, 0.8542, 0.6667, 0.875, 0.6667, 0.875, 0.75, 0.8542, 0.75, 0.8542, 0.75, 0.875, 0.75, 0.875, 0.8333, 0.8542, 0.8333, 0.8542, 0.8333, 0.875, 0.8333, 0.875, 0.9167, 0.8542, 0.9167, 0.8542, 0.9167, 0.875, 0.9167, 0.875, 1.0, 0.8542, 1.0, 0.8542, 0.4986, 0.875, 0.4986, 0.875, 0.5819, 0.8542, 0.5819, 0.8542, 0.5819, 0.875, 0.5819, 0.875, 0.6653, 0.8542, 0.6653, 0.8542, 0.6653, 0.875, 0.6653, 0.875, 0.7486, 0.8542, 0.7486, 0.8542, 0.7486, 0.875, 0.7486, 0.875, 0.8319, 0.8542, 0.8319, 0.8542, 0.8319, 0.875, 0.8319, 0.875, 0.9153, 0.8542, 0.9153, 0.8542, 0.9153, 0.875, 0.9153, 0.875, 0.9986, 0.8542, 0.9986, 0.875, 0.5, 0.8958, 0.5, 0.8958, 0.5833, 0.875, 0.5833, 0.875, 0.5833, 0.8958, 0.5833, 0.8958, 0.6667, 0.875, 0.6667, 0.875, 0.6667, 0.8958, 0.6667, 0.8958, 0.75, 0.875, 0.75, 0.875, 0.75, 0.8958, 0.75, 0.8958, 0.8333, 0.875, 0.8333, 0.875, 0.8333, 0.8958, 0.8333, 0.8958, 0.9167, 0.875, 0.9167, 0.875, 0.9167, 0.8958, 0.9167, 0.8958, 1.0, 0.875, 1.0, 0.875, 0.4986, 0.8958, 0.4986, 0.8958, 0.5819, 0.875, 0.5819, 0.875, 0.5819, 0.8958, 0.5819, 0.8958, 0.6653, 0.875, 0.6653, 0.875, 0.6653, 0.8958, 0.6653, 0.8958, 0.7486, 0.875, 0.7486, 0.875, 0.7486, 0.8958, 0.7486, 0.8958, 0.8319, 0.875, 0.8319, 0.875, 0.8319, 0.8958, 0.8319, 0.8958, 0.9153, 0.875, 0.9153, 0.875, 0.9153, 0.8958, 0.9153, 0.8958, 0.9986, 0.875, 0.9986, 0.8958, 0.5, 0.9167, 0.5, 0.9167, 0.5833, 0.8958, 0.5833, 0.8958, 0.5833, 0.9167, 0.5833, 0.9167, 0.6667, 0.8958, 0.6667, 0.8958, 0.6667, 0.9167, 0.6667, 0.9167, 0.75, 0.8958, 0.75, 0.8958, 0.75, 0.9167, 0.75, 0.9167, 0.8333, 0.8958, 0.8333, 0.8958, 0.8333, 0.9167, 0.8333, 0.9167, 0.9167, 0.8958, 0.9167, 0.8958, 0.9167, 0.9167, 0.9167, 0.9167, 1.0, 0.8958, 1.0, 0.8958, 0.4986, 0.9167, 0.4986, 0.9167, 0.5819, 0.8958, 0.5819, 0.8958, 0.5819, 0.9167, 0.5819, 0.9167, 0.6653, 0.8958, 0.6653, 0.8958, 0.6653, 0.9167, 0.6653, 0.9167, 0.7486, 0.8958, 0.7486, 0.8958, 0.7486, 0.9167, 0.7486, 0.9167, 0.8319, 0.8958, 0.8319, 0.8958, 0.8319, 0.9167, 0.8319, 0.9167, 0.9153, 0.8958, 0.9153, 0.8958, 0.9153, 0.9167, 0.9153, 0.9167, 0.9986, 0.8958, 0.9986, 0.9167, 0.5, 0.9375, 0.5, 0.9375, 0.5833, 0.9167, 0.5833, 0.9167, 0.5833, 0.9375, 0.5833, 0.9375, 0.6667, 0.9167, 0.6667, 0.9167, 0.6667, 0.9375, 0.6667, 0.9375, 0.75, 0.9167, 0.75, 0.9167, 0.75, 0.9375, 0.75, 0.9375, 0.8333, 0.9167, 0.8333, 0.9167, 0.8333, 0.9375, 0.8333, 0.9375, 0.9167, 0.9167, 0.9167, 0.9167, 0.9167, 0.9375, 0.9167, 0.9375, 1.0, 0.9167, 1.0, 0.9167, 0.4986, 0.9375, 0.4986, 0.9375, 0.5819, 0.9167, 0.5819, 0.9167, 0.5819, 0.9375, 0.5819, 0.9375, 0.6653, 0.9167, 0.6653, 0.9167, 0.6653, 0.9375, 0.6653, 0.9375, 0.7486, 0.9167, 0.7486, 0.9167, 0.7486, 0.9375, 0.7486, 0.9375, 0.8319, 0.9167, 0.8319, 0.9167, 0.8319, 0.9375, 0.8319, 0.9375, 0.9153, 0.9167, 0.9153, 0.9167, 0.9153, 0.9375, 0.9153, 0.9375, 0.9986, 0.9167, 0.9986, 0.9375, 0.5, 0.9583, 0.5, 0.9583, 0.5833, 0.9375, 0.5833, 0.9375, 0.5833, 0.9583, 0.5833, 0.9583, 0.6667, 0.9375, 0.6667, 0.9375, 0.6667, 0.9583, 0.6667, 0.9583, 0.75, 0.9375, 0.75, 0.9375, 0.75, 0.9583, 0.75, 0.9583, 0.8333, 0.9375, 0.8333, 0.9375, 0.8333, 0.9583, 0.8333, 0.9583, 0.9167, 0.9375, 0.9167, 0.9375, 0.9167, 0.9583, 0.9167, 0.9583, 1.0, 0.9375, 1.0, 0.9375, 2.22e-16, 0.9583, 2.22e-16, 0.9583, 0.08333, 0.9375, 0.08333, 0.9375, 0.08333, 0.9583, 0.08333, 0.9583, 0.1667, 0.9375, 0.1667, 0.9375, 0.6653, 0.9583, 0.6653, 0.9583, 0.7486, 0.9375, 0.7486, 0.9375, 0.7486, 0.9583, 0.7486, 0.9583, 0.8319, 0.9375, 0.8319, 0.9375, 0.8319, 0.9583, 0.8319, 0.9583, 0.9153, 0.9375, 0.9153, 0.9375, 0.9153, 0.9583, 0.9153, 0.9583, 0.9986, 0.9375, 0.9986, 0.9583, 0.5, 0.9792, 0.5, 0.9792, 0.5833, 0.9583, 0.5833, 0.9583, 0.5833, 0.9792, 0.5833, 0.9792, 0.6667, 0.9583, 0.6667, 0.9583, 0.6667, 0.9792, 0.6667, 0.9792, 0.75, 0.9583, 0.75, 0.9583, 0.75, 0.9792, 0.75, 0.9792, 0.8333, 0.9583, 0.8333, 0.9583, 0.8333, 0.9792, 0.8333, 0.9792, 0.9167, 0.9583, 0.9167, 0.9583, 0.9167, 0.9792, 0.9167, 0.9792, 1.0, 0.9583, 1.0, 0.9583, 2.22e-16, 0.9792, 2.22e-16, 0.9792, 0.08333, 0.9583, 0.08333, 0.9583, 0.08333, 0.9792, 0.08333, 0.9792, 0.1667, 0.9583, 0.1667, 0.9583, 0.1667, 0.9792, 0.1667, 0.9792, 0.25, 0.9583, 0.25, 0.9583, 0.7486, 0.9792, 0.7486, 0.9792, 0.8319, 0.9583, 0.8319, 0.9583, 0.8319, 0.9792, 0.8319, 0.9792, 0.9153, 0.9583, 0.9153, 0.9583, 0.9153, 0.9792, 0.9153, 0.9792, 0.9986, 0.9583, 0.9986, 0.9792, 0.5, 1.0, 0.5, 1.0, 0.5833, 0.9792, 0.5833, 0.9792, 0.5833, 1.0, 0.5833, 1.0, 0.6667, 0.9792, 0.6667, 0.9792, 0.6667, 1.0, 0.6667, 1.0, 0.75, 0.9792, 0.75, 0.9792, 0.75, 1.0, 0.75, 1.0, 0.8333, 0.9792, 0.8333, 0.9792, 0.8333, 1.0, 0.8333, 1.0, 0.9167, 0.9792, 0.9167, 0.9792, 0.9167, 1.0, 0.9167, 1.0, 1.0, 0.9792, 1.0, 0.9792, 2.22e-16, 1.0, 2.22e-16, 1.0, 0.08333, 0.9792, 0.08333, 0.9792, 0.08333, 1.0, 0.08333, 1.0, 0.1667, 0.9792, 0.1667, 0.9792, 0.1667, 1.0, 0.1667, 1.0, 0.25, 0.9792, 0.25, 0.9792, 0.25, 1.0, 0.25, 1.0, 0.3333, 0.9792, 0.3333, 0.9792, 0.3333, 1.0, 0.3333, 1.0, 0.4167, 0.9792, 0.4167, 0.9792, 0.4167, 1.0, 0.4167, 1.0, 0.5, 0.9792, 0.5, 8.882e-16, 0.5, 0.02083, 0.5, 0.02083, 0.5833, 8.882e-16, 0.5833, 8.882e-16, 0.5833, 0.02083, 0.5833, 0.02083, 0.6667, 8.882e-16, 0.6667, 8.882e-16, 0.6667, 0.02083, 0.6667, 0.02083, 0.75, 8.882e-16, 0.75, 8.882e-16, 0.75, 0.02083, 0.75, 0.02083, 0.8333, 8.882e-16, 0.8333, 8.882e-16, 0.8333, 0.02083, 0.8333, 0.02083, 0.9167, 8.882e-16, 0.9167, 8.882e-16, 0.9167, 0.02083, 0.9167, 0.02083, 1.0, 8.882e-16, 1.0, 8.882e-16, 2.22e-16, 0.02083, 2.22e-16, 0.02083, 0.08333, 8.882e-16, 0.08333, 8.882e-16, 0.08333, 0.02083, 0.08333, 0.02083, 0.1667, 8.882e-16, 0.1667, 8.882e-16, 0.1667, 0.02083, 0.1667, 0.02083, 0.25, 8.882e-16, 0.25, 8.882e-16, 0.25, 0.02083, 0.25, 0.02083, 0.3333, 8.882e-16, 0.3333, 8.882e-16, 0.3333, 0.02083, 0.3333, 0.02083, 0.4167, 8.882e-16, 0.4167, 8.882e-16, 0.4167, 0.02083, 0.4167, 0.02083, 0.5, 8.882e-16, 0.5])
me_cylinder.materials.append(mat_material_001)
me_cylinder.update()

# ---- objects
ob_54 = bpy.data.objects.new('меньше 54 = грусть + тильт', cam_camera)
ob_54_1 = bpy.data.objects.new('За эту кружку с лучшей тестурой 54', me_cylinder)

# ---- transforms, parenting, visibility, modifiers, constraints
ob_54.location = (7.359, -6.926, 4.958)
ob_54.rotation_euler = (1.109, 0.0, 0.8149)
ob_54.lock_rotations_4d = False
ob_54.empty_display_type = 'ARROWS'
ob_54.color = (0.0, 0.0, 0.0, 0.0)
ob_54.display_type = 'WIRE'
ob_54.lineart.crease_threshold = 0.0
ob_54_1.location = (0.0, 0.0, 1.03)

# ---- collection membership
col_collection.objects.link(ob_54)
col_collection.objects.link(ob_54_1)

# ---- scene / render settings (as saved in the file)
scene.camera = ob_54
scene.frame_start = 1; scene.frame_end = 250; scene.frame_set(1)
scene.render.engine = 'BLENDER_EEVEE_NEXT'
scene.cycles.sampling_pattern = 'TABULATED_SOBOL'
scene.view_settings.view_transform = 'Filmic'
bpy.context.view_layer.update()

# ---- added for rendering (the .blend has no usable light): sun
light_auto_sun = bpy.data.lights.new('AutoSun', 'SUN')
light_auto_sun.energy = 3.0
light_auto_sun.angle = 0.0523599
ob_auto_sun = bpy.data.objects.new('AutoSun', light_auto_sun)
scene.collection.objects.link(ob_auto_sun)
ob_auto_sun.rotation_euler = (0.872665, 0.174533, 0.523599)
bpy.context.view_layer.update()

